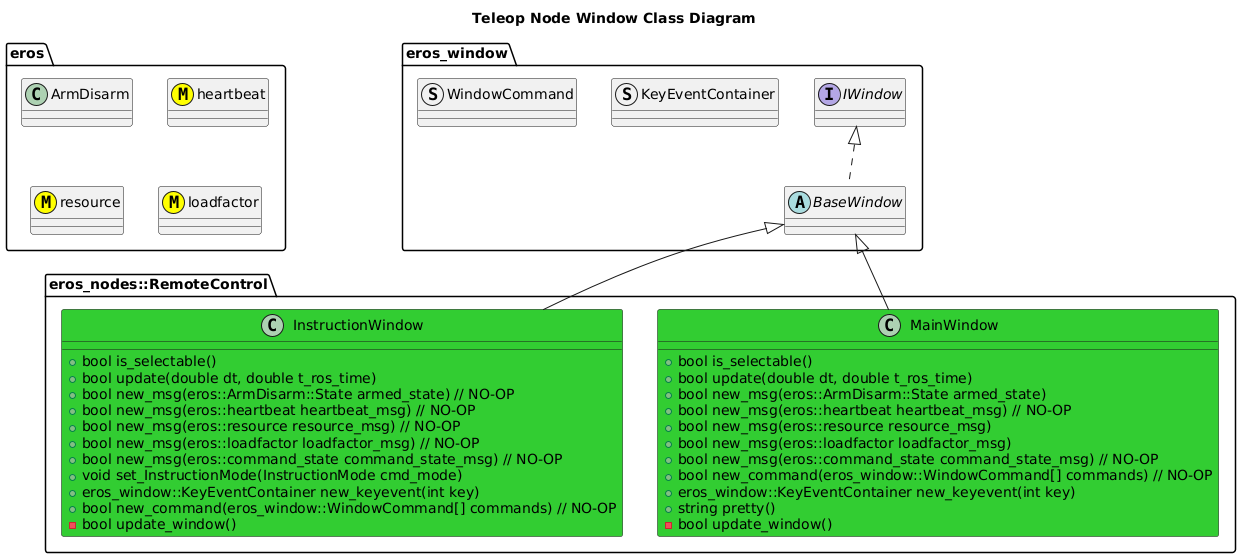

The diagram above was rendered by PlantUML. Its source (embedded in the PNG):
@startuml
title Teleop Node Window Class Diagram
package eros {
    class ArmDisarm
    class heartbeat <<(M,#FFFF00)>>
    class resource <<(M,#FFFF00)>>
    class loadfactor <<(M,#FFFF00)>>
}
package eros_window {
    interface IWindow
    abstract BaseWindow
    IWindow <|.. BaseWindow
    struct KeyEventContainer
    struct WindowCommand
}
package eros_nodes::RemoteControl {
    class MainWindow #LimeGreen {
        +bool is_selectable()
        +bool update(double dt, double t_ros_time)
        +bool new_msg(eros::ArmDisarm::State armed_state)
        +bool new_msg(eros::heartbeat heartbeat_msg) // NO-OP
        +bool new_msg(eros::resource resource_msg)
        +bool new_msg(eros::loadfactor loadfactor_msg)
        +bool new_msg(eros::command_state command_state_msg) // NO-OP
        +bool new_command(eros_window::WindowCommand[] commands) // NO-OP
        +eros_window::KeyEventContainer new_keyevent(int key)
        +string pretty()
        -bool update_window()

    }
    BaseWindow <|-- MainWindow
    class InstructionWindow #LimeGreen {
        +bool is_selectable()
        +bool update(double dt, double t_ros_time)
        +bool new_msg(eros::ArmDisarm::State armed_state) // NO-OP
        +bool new_msg(eros::heartbeat heartbeat_msg) // NO-OP
        +bool new_msg(eros::resource resource_msg) // NO-OP
        +bool new_msg(eros::loadfactor loadfactor_msg) // NO-OP
        +bool new_msg(eros::command_state command_state_msg) // NO-OP
        +void set_InstructionMode(InstructionMode cmd_mode)
        +eros_window::KeyEventContainer new_keyevent(int key)
        +bool new_command(eros_window::WindowCommand[] commands) // NO-OP
        -bool update_window()
        
    }
    BaseWindow <|-- InstructionWindow
}
@enduml